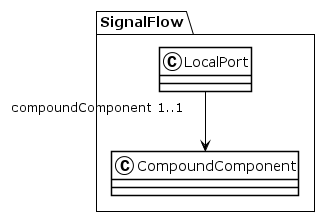

The diagram above was rendered by PlantUML. Its source (embedded in the PNG):
@startuml
!theme plain
package SignalFlow {
class LocalPort {
}
LocalPort "compoundComponent 1..1" --> CompoundComponent
class CompoundComponent {
}
}
@enduml